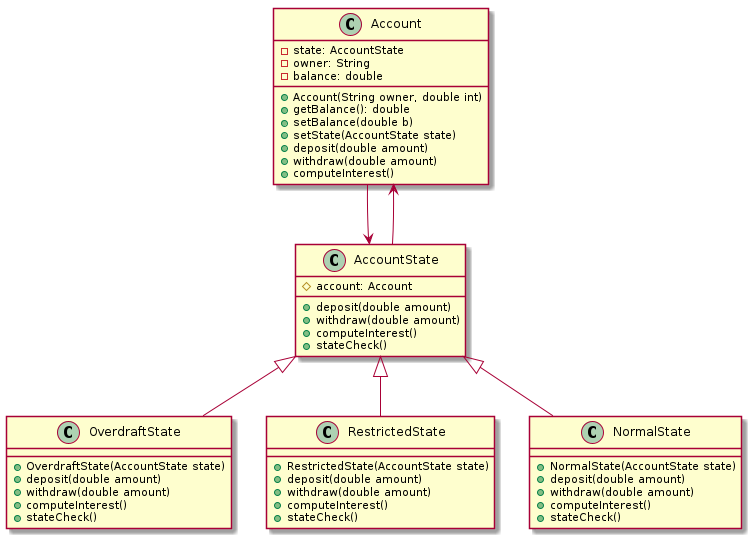

The diagram above was rendered by PlantUML. Its source (embedded in the PNG):
@startuml
class Account {
    - state: AccountState
    - owner: String
    - balance: double
    + Account(String owner, double int)
    + getBalance(): double
    + setBalance(double b)
    + setState(AccountState state)
    + deposit(double amount)
    + withdraw(double amount)
    + computeInterest()
}
Account --> AccountState
Account <-- AccountState

class AccountState {
    # account: Account
    + deposit(double amount)
    + withdraw(double amount)
    + computeInterest()
    + stateCheck()
}

class OverdraftState extends AccountState {
    + OverdraftState(AccountState state)
    + deposit(double amount)
    + withdraw(double amount)
    + computeInterest()
    + stateCheck()
}
class RestrictedState extends AccountState {
    + RestrictedState(AccountState state)
    + deposit(double amount)
    + withdraw(double amount)
    + computeInterest()
    + stateCheck()
}
class NormalState extends AccountState {
    + NormalState(AccountState state)
    + deposit(double amount)
    + withdraw(double amount)
    + computeInterest()
    + stateCheck()
}

@enduml